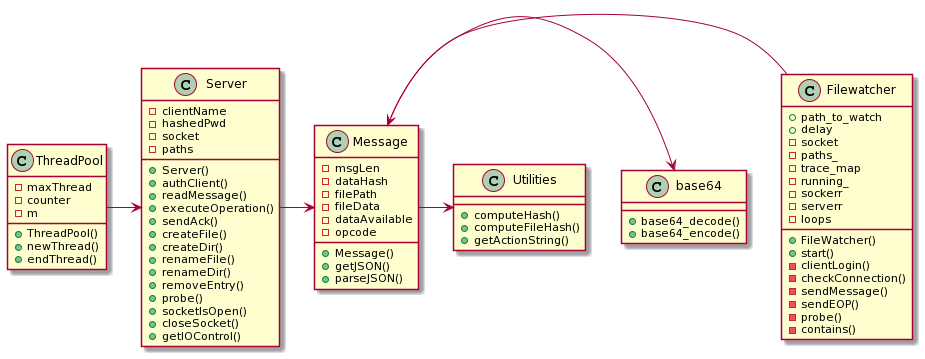

The diagram above was rendered by PlantUML. Its source (embedded in the PNG):
@startuml
class Message{
- msgLen
- dataHash
- filePath
- fileData
- dataAvailable
- opcode
+ Message()
+ getJSON()
+ parseJSON()
}
class base64{
+ base64_decode()
+ base64_encode()
}
class Utilities{
+ computeHash()
+ computeFileHash()
+ getActionString()
}
class Server{
- clientName
- hashedPwd
- socket
- paths
+ Server()
+ authClient()
+ readMessage()
+ executeOperation()
+ sendAck()
+ createFile()
+ createDir()
+ renameFile()
+ renameDir()
+ removeEntry()
+ probe()
+ socketIsOpen()
+ closeSocket()
+ getIOControl()
}
class ThreadPool{
- maxThread
- counter
- m
+ ThreadPool()
+ newThread()
+ endThread()
}
class Filewatcher{
+ path_to_watch
+ delay
+ FileWatcher()
+ start()
- socket
- paths_
- trace_map
- running_
- sockerr
- serverr
- loops
- clientLogin()
- checkConnection()
- sendMessage()
- sendEOP()
- probe()
- contains()
}


Message<-Filewatcher
Server->Message
Message->base64
Message->Utilities
ThreadPool->Server
@enduml